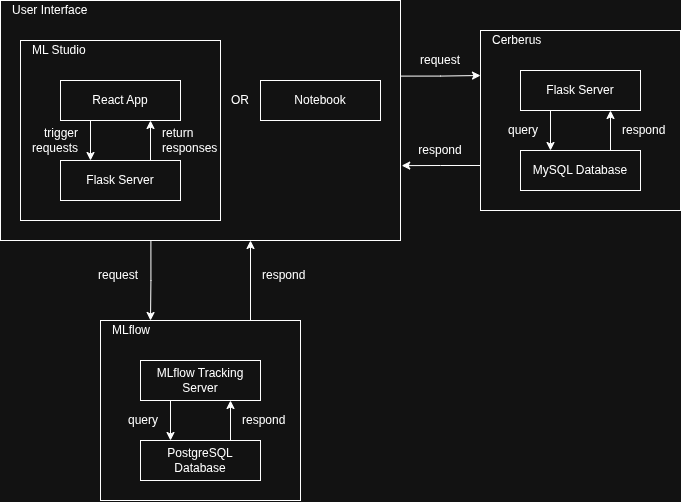

The diagram above was exported from draw.io. Its source (the exported page's mxGraphModel, read from the mxfile embedded in the PNG):
<mxGraphModel dx="1188" dy="756" grid="1" gridSize="10" guides="1" tooltips="1" connect="1" arrows="1" fold="1" page="1" pageScale="1" pageWidth="850" pageHeight="1100" math="0" shadow="0">
  <root>
    <mxCell id="0" />
    <mxCell id="1" parent="0" />
    <mxCell id="9gtp0NvSEHRussYigYxg-71" connectable="0" parent="1" style="group" value="" vertex="1">
      <mxGeometry height="180" width="200" x="560" y="70" as="geometry" />
    </mxCell>
    <mxCell id="9gtp0NvSEHRussYigYxg-55" parent="9gtp0NvSEHRussYigYxg-71" style="rounded=0;whiteSpace=wrap;html=1;movable=1;resizable=1;rotatable=1;deletable=1;editable=1;locked=0;connectable=1;container=0;" value="" vertex="1">
      <mxGeometry height="180" width="200" as="geometry" />
    </mxCell>
    <mxCell id="9gtp0NvSEHRussYigYxg-51" edge="1" parent="9gtp0NvSEHRussYigYxg-71" source="9gtp0NvSEHRussYigYxg-46" style="edgeStyle=orthogonalEdgeStyle;rounded=0;orthogonalLoop=1;jettySize=auto;html=1;exitX=0.25;exitY=1;exitDx=0;exitDy=0;entryX=0.25;entryY=0;entryDx=0;entryDy=0;movable=1;resizable=1;rotatable=1;deletable=1;editable=1;locked=0;connectable=1;" target="9gtp0NvSEHRussYigYxg-47">
      <mxGeometry relative="1" as="geometry" />
    </mxCell>
    <mxCell id="9gtp0NvSEHRussYigYxg-46" parent="9gtp0NvSEHRussYigYxg-71" style="rounded=0;whiteSpace=wrap;html=1;movable=1;resizable=1;rotatable=1;deletable=1;editable=1;locked=0;connectable=1;container=0;" value="Flask Server" vertex="1">
      <mxGeometry height="40" width="120" x="40" y="40" as="geometry" />
    </mxCell>
    <mxCell id="9gtp0NvSEHRussYigYxg-52" edge="1" parent="9gtp0NvSEHRussYigYxg-71" source="9gtp0NvSEHRussYigYxg-47" style="edgeStyle=orthogonalEdgeStyle;rounded=0;orthogonalLoop=1;jettySize=auto;html=1;exitX=0.75;exitY=0;exitDx=0;exitDy=0;entryX=0.75;entryY=1;entryDx=0;entryDy=0;movable=1;resizable=1;rotatable=1;deletable=1;editable=1;locked=0;connectable=1;" target="9gtp0NvSEHRussYigYxg-46">
      <mxGeometry relative="1" as="geometry" />
    </mxCell>
    <mxCell id="9gtp0NvSEHRussYigYxg-47" parent="9gtp0NvSEHRussYigYxg-71" style="rounded=0;whiteSpace=wrap;html=1;movable=1;resizable=1;rotatable=1;deletable=1;editable=1;locked=0;connectable=1;container=0;" value="MySQL Database" vertex="1">
      <mxGeometry height="40" width="120" x="40" y="120" as="geometry" />
    </mxCell>
    <mxCell id="9gtp0NvSEHRussYigYxg-53" parent="9gtp0NvSEHRussYigYxg-71" style="text;html=1;whiteSpace=wrap;strokeColor=none;fillColor=none;align=right;verticalAlign=middle;rounded=0;movable=1;resizable=1;rotatable=1;deletable=1;editable=1;locked=0;connectable=1;container=0;" value="query" vertex="1">
      <mxGeometry height="20" width="60" y="90" as="geometry" />
    </mxCell>
    <mxCell id="9gtp0NvSEHRussYigYxg-54" parent="9gtp0NvSEHRussYigYxg-71" style="text;html=1;whiteSpace=wrap;strokeColor=none;fillColor=none;align=left;verticalAlign=middle;rounded=0;movable=1;resizable=1;rotatable=1;deletable=1;editable=1;locked=0;connectable=1;container=0;" value="respond" vertex="1">
      <mxGeometry height="20" width="60" x="140" y="90" as="geometry" />
    </mxCell>
    <mxCell id="9gtp0NvSEHRussYigYxg-56" parent="9gtp0NvSEHRussYigYxg-71" style="text;html=1;whiteSpace=wrap;strokeColor=none;fillColor=none;align=left;verticalAlign=middle;rounded=0;movable=1;resizable=1;rotatable=1;deletable=1;editable=1;locked=0;connectable=1;container=0;" value="Cerberus" vertex="1">
      <mxGeometry height="20" width="50" x="10" as="geometry" />
    </mxCell>
    <mxCell id="9gtp0NvSEHRussYigYxg-72" connectable="0" parent="1" style="group" value="" vertex="1">
      <mxGeometry height="180" width="200" x="180" y="360" as="geometry" />
    </mxCell>
    <mxCell id="9gtp0NvSEHRussYigYxg-63" parent="9gtp0NvSEHRussYigYxg-72" style="rounded=0;whiteSpace=wrap;html=1;movable=1;resizable=1;rotatable=1;deletable=1;editable=1;locked=0;connectable=1;container=0;" value="" vertex="1">
      <mxGeometry height="180" width="200" as="geometry" />
    </mxCell>
    <mxCell id="9gtp0NvSEHRussYigYxg-64" edge="1" parent="9gtp0NvSEHRussYigYxg-72" source="9gtp0NvSEHRussYigYxg-65" style="edgeStyle=orthogonalEdgeStyle;rounded=0;orthogonalLoop=1;jettySize=auto;html=1;exitX=0.25;exitY=1;exitDx=0;exitDy=0;entryX=0.25;entryY=0;entryDx=0;entryDy=0;movable=1;resizable=1;rotatable=1;deletable=1;editable=1;locked=0;connectable=1;" target="9gtp0NvSEHRussYigYxg-67">
      <mxGeometry relative="1" as="geometry" />
    </mxCell>
    <mxCell id="9gtp0NvSEHRussYigYxg-65" parent="9gtp0NvSEHRussYigYxg-72" style="rounded=0;whiteSpace=wrap;html=1;movable=1;resizable=1;rotatable=1;deletable=1;editable=1;locked=0;connectable=1;container=0;" value="MLflow Tracking Server" vertex="1">
      <mxGeometry height="40" width="120" x="40" y="40" as="geometry" />
    </mxCell>
    <mxCell id="9gtp0NvSEHRussYigYxg-66" edge="1" parent="9gtp0NvSEHRussYigYxg-72" source="9gtp0NvSEHRussYigYxg-67" style="edgeStyle=orthogonalEdgeStyle;rounded=0;orthogonalLoop=1;jettySize=auto;html=1;exitX=0.75;exitY=0;exitDx=0;exitDy=0;entryX=0.75;entryY=1;entryDx=0;entryDy=0;movable=1;resizable=1;rotatable=1;deletable=1;editable=1;locked=0;connectable=1;" target="9gtp0NvSEHRussYigYxg-65">
      <mxGeometry relative="1" as="geometry" />
    </mxCell>
    <mxCell id="9gtp0NvSEHRussYigYxg-67" parent="9gtp0NvSEHRussYigYxg-72" style="rounded=0;whiteSpace=wrap;html=1;movable=1;resizable=1;rotatable=1;deletable=1;editable=1;locked=0;connectable=1;container=0;" value="PostgreSQL Database" vertex="1">
      <mxGeometry height="40" width="120" x="40" y="120" as="geometry" />
    </mxCell>
    <mxCell id="9gtp0NvSEHRussYigYxg-68" parent="9gtp0NvSEHRussYigYxg-72" style="text;html=1;whiteSpace=wrap;strokeColor=none;fillColor=none;align=right;verticalAlign=middle;rounded=0;movable=1;resizable=1;rotatable=1;deletable=1;editable=1;locked=0;connectable=1;container=0;" value="query" vertex="1">
      <mxGeometry height="20" width="60" y="90" as="geometry" />
    </mxCell>
    <mxCell id="9gtp0NvSEHRussYigYxg-69" parent="9gtp0NvSEHRussYigYxg-72" style="text;html=1;whiteSpace=wrap;strokeColor=none;fillColor=none;align=left;verticalAlign=middle;rounded=0;movable=1;resizable=1;rotatable=1;deletable=1;editable=1;locked=0;connectable=1;container=0;" value="respond" vertex="1">
      <mxGeometry height="20" width="60" x="140" y="90" as="geometry" />
    </mxCell>
    <mxCell id="9gtp0NvSEHRussYigYxg-70" parent="9gtp0NvSEHRussYigYxg-72" style="text;html=1;whiteSpace=wrap;strokeColor=none;fillColor=none;align=left;verticalAlign=middle;rounded=0;movable=1;resizable=1;rotatable=1;deletable=1;editable=1;locked=0;connectable=1;container=0;" value="MLflow" vertex="1">
      <mxGeometry height="20" width="50" x="10" as="geometry" />
    </mxCell>
    <mxCell id="9gtp0NvSEHRussYigYxg-103" connectable="0" parent="1" style="group" value="" vertex="1">
      <mxGeometry height="240" width="400" x="80" y="40" as="geometry" />
    </mxCell>
    <mxCell id="9gtp0NvSEHRussYigYxg-100" parent="9gtp0NvSEHRussYigYxg-103" style="rounded=0;whiteSpace=wrap;html=1;" value="" vertex="1">
      <mxGeometry height="240" width="400" as="geometry" />
    </mxCell>
    <mxCell id="9gtp0NvSEHRussYigYxg-73" parent="9gtp0NvSEHRussYigYxg-103" style="rounded=0;whiteSpace=wrap;html=1;" value="Notebook" vertex="1">
      <mxGeometry height="40" width="120" x="260" y="80" as="geometry" />
    </mxCell>
    <mxCell id="9gtp0NvSEHRussYigYxg-83" connectable="0" parent="9gtp0NvSEHRussYigYxg-103" style="group" value="" vertex="1">
      <mxGeometry height="180" width="200" x="20" y="40" as="geometry" />
    </mxCell>
    <mxCell id="9gtp0NvSEHRussYigYxg-81" parent="9gtp0NvSEHRussYigYxg-83" style="rounded=0;whiteSpace=wrap;html=1;" value="" vertex="1">
      <mxGeometry height="180" width="200" as="geometry" />
    </mxCell>
    <mxCell id="9gtp0NvSEHRussYigYxg-77" edge="1" parent="9gtp0NvSEHRussYigYxg-83" source="9gtp0NvSEHRussYigYxg-75" style="edgeStyle=orthogonalEdgeStyle;rounded=0;orthogonalLoop=1;jettySize=auto;html=1;exitX=0.25;exitY=1;exitDx=0;exitDy=0;entryX=0.25;entryY=0;entryDx=0;entryDy=0;" target="9gtp0NvSEHRussYigYxg-76">
      <mxGeometry relative="1" as="geometry" />
    </mxCell>
    <mxCell id="9gtp0NvSEHRussYigYxg-75" parent="9gtp0NvSEHRussYigYxg-83" style="rounded=0;whiteSpace=wrap;html=1;" value="React App" vertex="1">
      <mxGeometry height="40" width="120" x="40" y="40" as="geometry" />
    </mxCell>
    <mxCell id="9gtp0NvSEHRussYigYxg-78" edge="1" parent="9gtp0NvSEHRussYigYxg-83" source="9gtp0NvSEHRussYigYxg-76" style="edgeStyle=orthogonalEdgeStyle;rounded=0;orthogonalLoop=1;jettySize=auto;html=1;exitX=0.75;exitY=0;exitDx=0;exitDy=0;entryX=0.75;entryY=1;entryDx=0;entryDy=0;" target="9gtp0NvSEHRussYigYxg-75">
      <mxGeometry relative="1" as="geometry" />
    </mxCell>
    <mxCell id="9gtp0NvSEHRussYigYxg-76" parent="9gtp0NvSEHRussYigYxg-83" style="rounded=0;whiteSpace=wrap;html=1;" value="Flask Server" vertex="1">
      <mxGeometry height="40" width="120" x="40" y="120" as="geometry" />
    </mxCell>
    <mxCell id="9gtp0NvSEHRussYigYxg-79" parent="9gtp0NvSEHRussYigYxg-83" style="text;html=1;whiteSpace=wrap;strokeColor=none;fillColor=none;align=right;verticalAlign=middle;rounded=0;" value="trigger requests" vertex="1">
      <mxGeometry height="20" width="60" y="90" as="geometry" />
    </mxCell>
    <mxCell id="9gtp0NvSEHRussYigYxg-80" parent="9gtp0NvSEHRussYigYxg-83" style="text;html=1;whiteSpace=wrap;strokeColor=none;fillColor=none;align=left;verticalAlign=middle;rounded=0;" value="return responses" vertex="1">
      <mxGeometry height="20" width="60" x="140" y="90" as="geometry" />
    </mxCell>
    <mxCell id="9gtp0NvSEHRussYigYxg-82" parent="9gtp0NvSEHRussYigYxg-83" style="text;html=1;whiteSpace=wrap;strokeColor=none;fillColor=none;align=left;verticalAlign=middle;rounded=0;" value="ML Studio" vertex="1">
      <mxGeometry height="20" width="70" x="10" as="geometry" />
    </mxCell>
    <mxCell id="9gtp0NvSEHRussYigYxg-101" parent="9gtp0NvSEHRussYigYxg-103" style="text;html=1;whiteSpace=wrap;strokeColor=none;fillColor=none;align=center;verticalAlign=middle;rounded=0;" value="OR" vertex="1">
      <mxGeometry height="20" width="40" x="220" y="90" as="geometry" />
    </mxCell>
    <mxCell id="9gtp0NvSEHRussYigYxg-102" parent="9gtp0NvSEHRussYigYxg-103" style="text;html=1;whiteSpace=wrap;strokeColor=none;fillColor=none;align=left;verticalAlign=middle;rounded=0;" value="User Interface" vertex="1">
      <mxGeometry height="20" width="90" x="10" as="geometry" />
    </mxCell>
    <mxCell id="9gtp0NvSEHRussYigYxg-104" edge="1" parent="1" source="9gtp0NvSEHRussYigYxg-100" style="edgeStyle=orthogonalEdgeStyle;rounded=0;orthogonalLoop=1;jettySize=auto;html=1;exitX=1.001;exitY=0.315;exitDx=0;exitDy=0;entryX=0;entryY=0.25;entryDx=0;entryDy=0;exitPerimeter=0;" target="9gtp0NvSEHRussYigYxg-55">
      <mxGeometry relative="1" as="geometry" />
    </mxCell>
    <mxCell id="9gtp0NvSEHRussYigYxg-105" edge="1" parent="1" source="9gtp0NvSEHRussYigYxg-55" style="edgeStyle=orthogonalEdgeStyle;rounded=0;orthogonalLoop=1;jettySize=auto;html=1;exitX=0;exitY=0.75;exitDx=0;exitDy=0;entryX=1.003;entryY=0.688;entryDx=0;entryDy=0;entryPerimeter=0;" target="9gtp0NvSEHRussYigYxg-100">
      <mxGeometry relative="1" as="geometry" />
    </mxCell>
    <mxCell id="9gtp0NvSEHRussYigYxg-106" parent="1" style="text;html=1;whiteSpace=wrap;strokeColor=none;fillColor=none;align=center;verticalAlign=middle;rounded=0;" value="request" vertex="1">
      <mxGeometry height="20" width="60" x="490" y="90" as="geometry" />
    </mxCell>
    <mxCell id="9gtp0NvSEHRussYigYxg-108" parent="1" style="text;html=1;whiteSpace=wrap;strokeColor=none;fillColor=none;align=center;verticalAlign=middle;rounded=0;" value="respond" vertex="1">
      <mxGeometry height="20" width="60" x="490" y="180" as="geometry" />
    </mxCell>
    <mxCell id="9gtp0NvSEHRussYigYxg-109" edge="1" parent="1" source="9gtp0NvSEHRussYigYxg-100" style="edgeStyle=orthogonalEdgeStyle;rounded=0;orthogonalLoop=1;jettySize=auto;html=1;exitX=0.376;exitY=0.998;exitDx=0;exitDy=0;entryX=0.25;entryY=0;entryDx=0;entryDy=0;exitPerimeter=0;" target="9gtp0NvSEHRussYigYxg-63">
      <mxGeometry relative="1" as="geometry" />
    </mxCell>
    <mxCell id="9gtp0NvSEHRussYigYxg-110" edge="1" parent="1" source="9gtp0NvSEHRussYigYxg-63" style="edgeStyle=orthogonalEdgeStyle;rounded=0;orthogonalLoop=1;jettySize=auto;html=1;exitX=0.75;exitY=0;exitDx=0;exitDy=0;entryX=0.625;entryY=1;entryDx=0;entryDy=0;entryPerimeter=0;" target="9gtp0NvSEHRussYigYxg-100">
      <mxGeometry relative="1" as="geometry" />
    </mxCell>
    <mxCell id="9gtp0NvSEHRussYigYxg-111" parent="1" style="text;html=1;whiteSpace=wrap;strokeColor=none;fillColor=none;align=right;verticalAlign=middle;rounded=0;" value="&lt;div style=&quot;&quot;&gt;&lt;span style=&quot;background-color: transparent; color: light-dark(rgb(0, 0, 0), rgb(255, 255, 255));&quot;&gt;request&lt;/span&gt;&lt;/div&gt;" vertex="1">
      <mxGeometry height="30" width="60" x="160" y="300" as="geometry" />
    </mxCell>
    <mxCell id="9gtp0NvSEHRussYigYxg-112" parent="1" style="text;html=1;whiteSpace=wrap;strokeColor=none;fillColor=none;align=left;verticalAlign=middle;rounded=0;" value="&lt;div style=&quot;&quot;&gt;&lt;span style=&quot;background-color: transparent; color: light-dark(rgb(0, 0, 0), rgb(255, 255, 255));&quot;&gt;respond&lt;/span&gt;&lt;/div&gt;" vertex="1">
      <mxGeometry height="30" width="60" x="340" y="300" as="geometry" />
    </mxCell>
  </root>
</mxGraphModel>